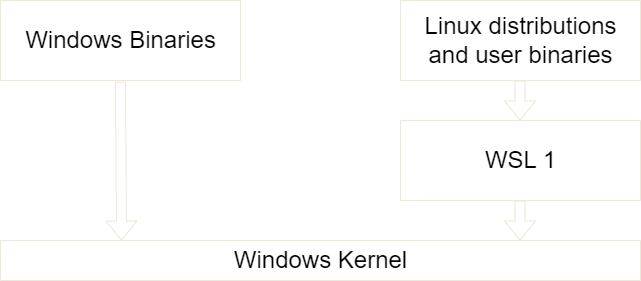

The diagram above was exported from draw.io. Its source (the exported page's mxGraphModel, read from the mxfile embedded in the PNG):
<mxGraphModel dx="1434" dy="707" grid="1" gridSize="10" guides="1" tooltips="1" connect="1" arrows="1" fold="1" page="1" pageScale="1" pageWidth="850" pageHeight="1100" math="0" shadow="0">
  <root>
    <mxCell id="0" />
    <mxCell id="1" parent="0" />
    <mxCell id="OZ-rL8OdJnEY-Wcjj4Kt-18" value="" style="shape=flexArrow;endArrow=classic;html=1;rounded=0;fillColor=none;strokeColor=#eee8d5;strokeWidth=1;exitX=0.5;exitY=1;exitDx=0;exitDy=0;" edge="1" parent="1" source="OZ-rL8OdJnEY-Wcjj4Kt-23">
      <mxGeometry width="50" height="50" relative="1" as="geometry">
        <mxPoint x="199.5" y="160" as="sourcePoint" />
        <mxPoint x="201" y="280" as="targetPoint" />
      </mxGeometry>
    </mxCell>
    <mxCell id="OZ-rL8OdJnEY-Wcjj4Kt-21" value="" style="swimlane;startSize=0;strokeWidth=1;perimeterSpacing=1;strokeColor=#eee8d5;" vertex="1" parent="1">
      <mxGeometry x="480" y="160" width="240" height="80" as="geometry" />
    </mxCell>
    <mxCell id="OZ-rL8OdJnEY-Wcjj4Kt-43" value="&lt;span style=&quot;font-weight: normal;&quot;&gt;WSL 1&lt;/span&gt;" style="text;strokeColor=none;fillColor=none;html=1;fontSize=24;fontStyle=1;verticalAlign=middle;align=center;" vertex="1" parent="OZ-rL8OdJnEY-Wcjj4Kt-21">
      <mxGeometry y="20" width="240" height="40" as="geometry" />
    </mxCell>
    <mxCell id="OZ-rL8OdJnEY-Wcjj4Kt-23" value="" style="swimlane;startSize=0;strokeWidth=1;perimeterSpacing=1;strokeColor=#eee8d5;" vertex="1" parent="1">
      <mxGeometry x="80" y="40" width="240" height="80" as="geometry" />
    </mxCell>
    <mxCell id="OZ-rL8OdJnEY-Wcjj4Kt-45" value="&lt;span style=&quot;font-weight: normal;&quot;&gt;Windows Binaries&lt;/span&gt;" style="text;strokeColor=none;fillColor=none;html=1;fontSize=24;fontStyle=1;verticalAlign=middle;align=center;" vertex="1" parent="OZ-rL8OdJnEY-Wcjj4Kt-23">
      <mxGeometry y="20" width="240" height="40" as="geometry" />
    </mxCell>
    <mxCell id="OZ-rL8OdJnEY-Wcjj4Kt-28" value="" style="swimlane;startSize=0;strokeWidth=1;perimeterSpacing=1;strokeColor=#eee8d5;" vertex="1" parent="1">
      <mxGeometry x="80" y="280" width="640" height="40" as="geometry" />
    </mxCell>
    <mxCell id="OZ-rL8OdJnEY-Wcjj4Kt-46" value="&lt;span style=&quot;font-weight: normal;&quot;&gt;Windows Kernel&lt;/span&gt;" style="text;strokeColor=none;fillColor=none;html=1;fontSize=24;fontStyle=1;verticalAlign=middle;align=center;" vertex="1" parent="OZ-rL8OdJnEY-Wcjj4Kt-28">
      <mxGeometry width="640" height="40" as="geometry" />
    </mxCell>
    <mxCell id="OZ-rL8OdJnEY-Wcjj4Kt-34" value="" style="shape=flexArrow;endArrow=classic;html=1;rounded=0;fillColor=none;strokeColor=#eee8d5;strokeWidth=1;exitX=0.5;exitY=1;exitDx=0;exitDy=0;" edge="1" parent="1">
      <mxGeometry width="50" height="50" relative="1" as="geometry">
        <mxPoint x="599.5" y="240" as="sourcePoint" />
        <mxPoint x="599.5" y="280" as="targetPoint" />
      </mxGeometry>
    </mxCell>
    <mxCell id="OZ-rL8OdJnEY-Wcjj4Kt-37" value="" style="shape=flexArrow;endArrow=classic;html=1;rounded=0;fillColor=none;strokeColor=#eee8d5;strokeWidth=1;exitX=0.5;exitY=1;exitDx=0;exitDy=0;entryX=0.5;entryY=0;entryDx=0;entryDy=0;" edge="1" parent="1">
      <mxGeometry width="50" height="50" relative="1" as="geometry">
        <mxPoint x="599.5" y="120" as="sourcePoint" />
        <mxPoint x="599.5" y="160" as="targetPoint" />
      </mxGeometry>
    </mxCell>
    <mxCell id="OZ-rL8OdJnEY-Wcjj4Kt-42" value="" style="swimlane;startSize=0;strokeWidth=1;perimeterSpacing=1;strokeColor=#eee8d5;" vertex="1" parent="1">
      <mxGeometry x="480" y="40" width="240" height="80" as="geometry" />
    </mxCell>
    <mxCell id="OZ-rL8OdJnEY-Wcjj4Kt-44" value="&lt;span style=&quot;font-weight: normal;&quot;&gt;Linux distributions&lt;br&gt;and user binaries&lt;br&gt;&lt;/span&gt;" style="text;strokeColor=none;fillColor=none;html=1;fontSize=24;fontStyle=1;verticalAlign=middle;align=center;" vertex="1" parent="OZ-rL8OdJnEY-Wcjj4Kt-42">
      <mxGeometry y="20" width="240" height="40" as="geometry" />
    </mxCell>
  </root>
</mxGraphModel>